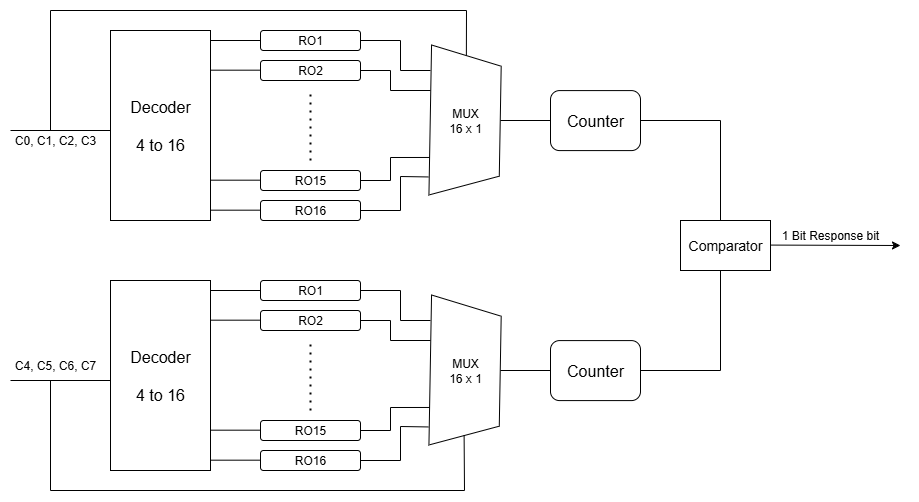

The diagram above was exported from draw.io. Its source (the exported page's mxGraphModel, read from the mxfile embedded in the PNG):
<mxGraphModel dx="1042" dy="527" grid="1" gridSize="10" guides="1" tooltips="1" connect="1" arrows="1" fold="1" page="1" pageScale="1" pageWidth="827" pageHeight="1169" math="0" shadow="0">
  <root>
    <mxCell id="0" />
    <mxCell id="1" parent="0" />
    <mxCell id="F1zucHi0U0b9AHR6TWAW-1" value="" style="endArrow=none;html=1;rounded=0;" parent="1" edge="1">
      <mxGeometry width="50" height="50" relative="1" as="geometry">
        <mxPoint x="80" y="160" as="sourcePoint" />
        <mxPoint x="180" y="160" as="targetPoint" />
      </mxGeometry>
    </mxCell>
    <mxCell id="F1zucHi0U0b9AHR6TWAW-2" value="&lt;font size=&quot;3&quot;&gt;Decoder&lt;/font&gt;&lt;div&gt;&lt;font size=&quot;3&quot;&gt;&lt;br&gt;&lt;/font&gt;&lt;/div&gt;&lt;div&gt;&lt;font size=&quot;3&quot;&gt;4 to 16&lt;/font&gt;&lt;/div&gt;" style="rounded=0;whiteSpace=wrap;html=1;" parent="1" vertex="1">
      <mxGeometry x="180" y="60" width="100" height="190" as="geometry" />
    </mxCell>
    <mxCell id="F1zucHi0U0b9AHR6TWAW-3" value="RO1" style="rounded=1;whiteSpace=wrap;html=1;" parent="1" vertex="1">
      <mxGeometry x="330" y="60" width="100" height="20" as="geometry" />
    </mxCell>
    <mxCell id="F1zucHi0U0b9AHR6TWAW-5" value="RO2" style="rounded=1;whiteSpace=wrap;html=1;" parent="1" vertex="1">
      <mxGeometry x="330" y="90" width="100" height="20" as="geometry" />
    </mxCell>
    <mxCell id="F1zucHi0U0b9AHR6TWAW-6" value="RO16" style="rounded=1;whiteSpace=wrap;html=1;" parent="1" vertex="1">
      <mxGeometry x="330" y="230" width="100" height="20" as="geometry" />
    </mxCell>
    <mxCell id="F1zucHi0U0b9AHR6TWAW-7" value="RO15" style="rounded=1;whiteSpace=wrap;html=1;" parent="1" vertex="1">
      <mxGeometry x="330" y="200" width="100" height="20" as="geometry" />
    </mxCell>
    <mxCell id="F1zucHi0U0b9AHR6TWAW-8" value="" style="endArrow=none;dashed=1;html=1;dashPattern=1 3;strokeWidth=2;rounded=0;" parent="1" edge="1">
      <mxGeometry width="50" height="50" relative="1" as="geometry">
        <mxPoint x="380" y="190" as="sourcePoint" />
        <mxPoint x="380" y="120" as="targetPoint" />
      </mxGeometry>
    </mxCell>
    <mxCell id="F1zucHi0U0b9AHR6TWAW-9" value="" style="endArrow=none;html=1;rounded=0;entryX=0;entryY=0.5;entryDx=0;entryDy=0;" parent="1" target="F1zucHi0U0b9AHR6TWAW-3" edge="1">
      <mxGeometry width="50" height="50" relative="1" as="geometry">
        <mxPoint x="280" y="70" as="sourcePoint" />
        <mxPoint x="320" y="70" as="targetPoint" />
      </mxGeometry>
    </mxCell>
    <mxCell id="F1zucHi0U0b9AHR6TWAW-10" value="" style="endArrow=none;html=1;rounded=0;entryX=0;entryY=0.5;entryDx=0;entryDy=0;" parent="1" edge="1">
      <mxGeometry width="50" height="50" relative="1" as="geometry">
        <mxPoint x="280" y="99.68" as="sourcePoint" />
        <mxPoint x="330" y="99.68" as="targetPoint" />
      </mxGeometry>
    </mxCell>
    <mxCell id="F1zucHi0U0b9AHR6TWAW-11" value="" style="endArrow=none;html=1;rounded=0;entryX=0;entryY=0.5;entryDx=0;entryDy=0;" parent="1" edge="1">
      <mxGeometry width="50" height="50" relative="1" as="geometry">
        <mxPoint x="280" y="209.68" as="sourcePoint" />
        <mxPoint x="330" y="209.68" as="targetPoint" />
      </mxGeometry>
    </mxCell>
    <mxCell id="F1zucHi0U0b9AHR6TWAW-12" value="" style="endArrow=none;html=1;rounded=0;entryX=0;entryY=0.5;entryDx=0;entryDy=0;" parent="1" edge="1">
      <mxGeometry width="50" height="50" relative="1" as="geometry">
        <mxPoint x="280" y="239.68" as="sourcePoint" />
        <mxPoint x="330" y="239.68" as="targetPoint" />
      </mxGeometry>
    </mxCell>
    <mxCell id="F1zucHi0U0b9AHR6TWAW-13" value="" style="shape=trapezoid;perimeter=trapezoidPerimeter;whiteSpace=wrap;html=1;fixedSize=1;rotation=91;" parent="1" vertex="1">
      <mxGeometry x="459.74" y="115.09" width="150" height="70" as="geometry" />
    </mxCell>
    <mxCell id="F1zucHi0U0b9AHR6TWAW-14" value="MUX&lt;div&gt;16 x 1&lt;/div&gt;" style="text;html=1;align=center;verticalAlign=middle;whiteSpace=wrap;rounded=0;" parent="1" vertex="1">
      <mxGeometry x="504.74" y="135.09" width="60" height="30" as="geometry" />
    </mxCell>
    <mxCell id="F1zucHi0U0b9AHR6TWAW-15" value="" style="endArrow=none;html=1;rounded=0;" parent="1" edge="1">
      <mxGeometry width="50" height="50" relative="1" as="geometry">
        <mxPoint x="430" y="70" as="sourcePoint" />
        <mxPoint x="500" y="100" as="targetPoint" />
        <Array as="points">
          <mxPoint x="470" y="70" />
          <mxPoint x="470" y="100" />
        </Array>
      </mxGeometry>
    </mxCell>
    <mxCell id="F1zucHi0U0b9AHR6TWAW-16" value="" style="endArrow=none;html=1;rounded=0;" parent="1" edge="1">
      <mxGeometry width="50" height="50" relative="1" as="geometry">
        <mxPoint x="430" y="100" as="sourcePoint" />
        <mxPoint x="500" y="120" as="targetPoint" />
        <Array as="points">
          <mxPoint x="460" y="100" />
          <mxPoint x="460" y="120" />
        </Array>
      </mxGeometry>
    </mxCell>
    <mxCell id="F1zucHi0U0b9AHR6TWAW-17" value="" style="endArrow=none;html=1;rounded=0;entryX=0.88;entryY=1.013;entryDx=0;entryDy=0;entryPerimeter=0;" parent="1" target="F1zucHi0U0b9AHR6TWAW-13" edge="1">
      <mxGeometry width="50" height="50" relative="1" as="geometry">
        <mxPoint x="430" y="240" as="sourcePoint" />
        <mxPoint x="480" y="190" as="targetPoint" />
        <Array as="points">
          <mxPoint x="470" y="240" />
          <mxPoint x="470" y="206" />
        </Array>
      </mxGeometry>
    </mxCell>
    <mxCell id="F1zucHi0U0b9AHR6TWAW-18" value="" style="endArrow=none;html=1;rounded=0;entryX=0.75;entryY=1;entryDx=0;entryDy=0;" parent="1" target="F1zucHi0U0b9AHR6TWAW-13" edge="1">
      <mxGeometry width="50" height="50" relative="1" as="geometry">
        <mxPoint x="430" y="210" as="sourcePoint" />
        <mxPoint x="480" y="160" as="targetPoint" />
        <Array as="points">
          <mxPoint x="460" y="210" />
          <mxPoint x="460" y="187" />
        </Array>
      </mxGeometry>
    </mxCell>
    <mxCell id="F1zucHi0U0b9AHR6TWAW-19" value="" style="endArrow=none;html=1;rounded=0;" parent="1" edge="1">
      <mxGeometry width="50" height="50" relative="1" as="geometry">
        <mxPoint x="570" y="150" as="sourcePoint" />
        <mxPoint x="620" y="150" as="targetPoint" />
      </mxGeometry>
    </mxCell>
    <mxCell id="F1zucHi0U0b9AHR6TWAW-20" value="&lt;font size=&quot;3&quot;&gt;Counter&lt;/font&gt;" style="rounded=1;whiteSpace=wrap;html=1;" parent="1" vertex="1">
      <mxGeometry x="620" y="120.09" width="90" height="60" as="geometry" />
    </mxCell>
    <mxCell id="F1zucHi0U0b9AHR6TWAW-40" value="" style="group" parent="1" vertex="1" connectable="0">
      <mxGeometry x="80" y="310" width="630" height="190" as="geometry" />
    </mxCell>
    <mxCell id="F1zucHi0U0b9AHR6TWAW-21" value="" style="endArrow=none;html=1;rounded=0;" parent="F1zucHi0U0b9AHR6TWAW-40" edge="1">
      <mxGeometry width="50" height="50" relative="1" as="geometry">
        <mxPoint y="100" as="sourcePoint" />
        <mxPoint x="100" y="100" as="targetPoint" />
      </mxGeometry>
    </mxCell>
    <mxCell id="F1zucHi0U0b9AHR6TWAW-22" value="&lt;font size=&quot;3&quot;&gt;Decoder&lt;/font&gt;&lt;div&gt;&lt;font size=&quot;3&quot;&gt;&lt;br&gt;&lt;/font&gt;&lt;/div&gt;&lt;div&gt;&lt;font size=&quot;3&quot;&gt;4 to 16&lt;/font&gt;&lt;/div&gt;" style="rounded=0;whiteSpace=wrap;html=1;" parent="F1zucHi0U0b9AHR6TWAW-40" vertex="1">
      <mxGeometry x="100" width="100" height="190" as="geometry" />
    </mxCell>
    <mxCell id="F1zucHi0U0b9AHR6TWAW-23" value="RO1" style="rounded=1;whiteSpace=wrap;html=1;" parent="F1zucHi0U0b9AHR6TWAW-40" vertex="1">
      <mxGeometry x="250" width="100" height="20" as="geometry" />
    </mxCell>
    <mxCell id="F1zucHi0U0b9AHR6TWAW-24" value="RO2" style="rounded=1;whiteSpace=wrap;html=1;" parent="F1zucHi0U0b9AHR6TWAW-40" vertex="1">
      <mxGeometry x="250" y="30" width="100" height="20" as="geometry" />
    </mxCell>
    <mxCell id="F1zucHi0U0b9AHR6TWAW-25" value="RO16" style="rounded=1;whiteSpace=wrap;html=1;" parent="F1zucHi0U0b9AHR6TWAW-40" vertex="1">
      <mxGeometry x="250" y="170" width="100" height="20" as="geometry" />
    </mxCell>
    <mxCell id="F1zucHi0U0b9AHR6TWAW-26" value="RO15" style="rounded=1;whiteSpace=wrap;html=1;" parent="F1zucHi0U0b9AHR6TWAW-40" vertex="1">
      <mxGeometry x="250" y="140" width="100" height="20" as="geometry" />
    </mxCell>
    <mxCell id="F1zucHi0U0b9AHR6TWAW-27" value="" style="endArrow=none;dashed=1;html=1;dashPattern=1 3;strokeWidth=2;rounded=0;" parent="F1zucHi0U0b9AHR6TWAW-40" edge="1">
      <mxGeometry width="50" height="50" relative="1" as="geometry">
        <mxPoint x="300" y="130" as="sourcePoint" />
        <mxPoint x="300" y="60" as="targetPoint" />
      </mxGeometry>
    </mxCell>
    <mxCell id="F1zucHi0U0b9AHR6TWAW-28" value="" style="endArrow=none;html=1;rounded=0;entryX=0;entryY=0.5;entryDx=0;entryDy=0;" parent="F1zucHi0U0b9AHR6TWAW-40" target="F1zucHi0U0b9AHR6TWAW-23" edge="1">
      <mxGeometry width="50" height="50" relative="1" as="geometry">
        <mxPoint x="200" y="10" as="sourcePoint" />
        <mxPoint x="240" y="10" as="targetPoint" />
      </mxGeometry>
    </mxCell>
    <mxCell id="F1zucHi0U0b9AHR6TWAW-29" value="" style="endArrow=none;html=1;rounded=0;entryX=0;entryY=0.5;entryDx=0;entryDy=0;" parent="F1zucHi0U0b9AHR6TWAW-40" edge="1">
      <mxGeometry width="50" height="50" relative="1" as="geometry">
        <mxPoint x="200" y="39.680000000000064" as="sourcePoint" />
        <mxPoint x="250" y="39.680000000000064" as="targetPoint" />
      </mxGeometry>
    </mxCell>
    <mxCell id="F1zucHi0U0b9AHR6TWAW-30" value="" style="endArrow=none;html=1;rounded=0;entryX=0;entryY=0.5;entryDx=0;entryDy=0;" parent="F1zucHi0U0b9AHR6TWAW-40" edge="1">
      <mxGeometry width="50" height="50" relative="1" as="geometry">
        <mxPoint x="200" y="149.68000000000006" as="sourcePoint" />
        <mxPoint x="250" y="149.68000000000006" as="targetPoint" />
      </mxGeometry>
    </mxCell>
    <mxCell id="F1zucHi0U0b9AHR6TWAW-31" value="" style="endArrow=none;html=1;rounded=0;entryX=0;entryY=0.5;entryDx=0;entryDy=0;" parent="F1zucHi0U0b9AHR6TWAW-40" edge="1">
      <mxGeometry width="50" height="50" relative="1" as="geometry">
        <mxPoint x="200" y="179.68000000000006" as="sourcePoint" />
        <mxPoint x="250" y="179.68000000000006" as="targetPoint" />
      </mxGeometry>
    </mxCell>
    <mxCell id="F1zucHi0U0b9AHR6TWAW-32" value="" style="shape=trapezoid;perimeter=trapezoidPerimeter;whiteSpace=wrap;html=1;fixedSize=1;rotation=91;" parent="F1zucHi0U0b9AHR6TWAW-40" vertex="1">
      <mxGeometry x="379.74" y="55.09000000000003" width="150" height="70" as="geometry" />
    </mxCell>
    <mxCell id="F1zucHi0U0b9AHR6TWAW-33" value="MUX&lt;div&gt;16 x 1&lt;/div&gt;" style="text;html=1;align=center;verticalAlign=middle;whiteSpace=wrap;rounded=0;" parent="F1zucHi0U0b9AHR6TWAW-40" vertex="1">
      <mxGeometry x="424.74" y="75.09000000000003" width="60" height="30" as="geometry" />
    </mxCell>
    <mxCell id="F1zucHi0U0b9AHR6TWAW-34" value="" style="endArrow=none;html=1;rounded=0;" parent="F1zucHi0U0b9AHR6TWAW-40" edge="1">
      <mxGeometry width="50" height="50" relative="1" as="geometry">
        <mxPoint x="350" y="10" as="sourcePoint" />
        <mxPoint x="420" y="40" as="targetPoint" />
        <Array as="points">
          <mxPoint x="390" y="10" />
          <mxPoint x="390" y="40" />
        </Array>
      </mxGeometry>
    </mxCell>
    <mxCell id="F1zucHi0U0b9AHR6TWAW-35" value="" style="endArrow=none;html=1;rounded=0;" parent="F1zucHi0U0b9AHR6TWAW-40" edge="1">
      <mxGeometry width="50" height="50" relative="1" as="geometry">
        <mxPoint x="350" y="40" as="sourcePoint" />
        <mxPoint x="420" y="60" as="targetPoint" />
        <Array as="points">
          <mxPoint x="380" y="40" />
          <mxPoint x="380" y="60" />
        </Array>
      </mxGeometry>
    </mxCell>
    <mxCell id="F1zucHi0U0b9AHR6TWAW-36" value="" style="endArrow=none;html=1;rounded=0;entryX=0.88;entryY=1.013;entryDx=0;entryDy=0;entryPerimeter=0;" parent="F1zucHi0U0b9AHR6TWAW-40" target="F1zucHi0U0b9AHR6TWAW-32" edge="1">
      <mxGeometry width="50" height="50" relative="1" as="geometry">
        <mxPoint x="350" y="180" as="sourcePoint" />
        <mxPoint x="400" y="130" as="targetPoint" />
        <Array as="points">
          <mxPoint x="390" y="180" />
          <mxPoint x="390" y="146" />
        </Array>
      </mxGeometry>
    </mxCell>
    <mxCell id="F1zucHi0U0b9AHR6TWAW-37" value="" style="endArrow=none;html=1;rounded=0;entryX=0.75;entryY=1;entryDx=0;entryDy=0;" parent="F1zucHi0U0b9AHR6TWAW-40" target="F1zucHi0U0b9AHR6TWAW-32" edge="1">
      <mxGeometry width="50" height="50" relative="1" as="geometry">
        <mxPoint x="350" y="150" as="sourcePoint" />
        <mxPoint x="400" y="100" as="targetPoint" />
        <Array as="points">
          <mxPoint x="380" y="150" />
          <mxPoint x="380" y="127" />
        </Array>
      </mxGeometry>
    </mxCell>
    <mxCell id="F1zucHi0U0b9AHR6TWAW-38" value="" style="endArrow=none;html=1;rounded=0;" parent="F1zucHi0U0b9AHR6TWAW-40" edge="1">
      <mxGeometry width="50" height="50" relative="1" as="geometry">
        <mxPoint x="490" y="90" as="sourcePoint" />
        <mxPoint x="540" y="90" as="targetPoint" />
      </mxGeometry>
    </mxCell>
    <mxCell id="F1zucHi0U0b9AHR6TWAW-39" value="&lt;font size=&quot;3&quot;&gt;Counter&lt;/font&gt;" style="rounded=1;whiteSpace=wrap;html=1;" parent="F1zucHi0U0b9AHR6TWAW-40" vertex="1">
      <mxGeometry x="540" y="60.09000000000003" width="90" height="60" as="geometry" />
    </mxCell>
    <mxCell id="F1zucHi0U0b9AHR6TWAW-48" value="C4, C5, C6, C7" style="text;html=1;align=center;verticalAlign=middle;whiteSpace=wrap;rounded=0;" parent="F1zucHi0U0b9AHR6TWAW-40" vertex="1">
      <mxGeometry y="70" width="90" height="30" as="geometry" />
    </mxCell>
    <mxCell id="F1zucHi0U0b9AHR6TWAW-50" value="" style="endArrow=none;html=1;rounded=0;exitX=1;exitY=0.5;exitDx=0;exitDy=0;" parent="F1zucHi0U0b9AHR6TWAW-40" source="F1zucHi0U0b9AHR6TWAW-32" edge="1">
      <mxGeometry width="50" height="50" relative="1" as="geometry">
        <mxPoint x="-10" y="150" as="sourcePoint" />
        <mxPoint x="40" y="100" as="targetPoint" />
        <Array as="points">
          <mxPoint x="454" y="210" />
          <mxPoint x="40" y="210" />
        </Array>
      </mxGeometry>
    </mxCell>
    <mxCell id="F1zucHi0U0b9AHR6TWAW-41" value="" style="endArrow=none;html=1;rounded=0;" parent="1" edge="1">
      <mxGeometry width="50" height="50" relative="1" as="geometry">
        <mxPoint x="710" y="400" as="sourcePoint" />
        <mxPoint x="790" y="300" as="targetPoint" />
        <Array as="points">
          <mxPoint x="790" y="400" />
        </Array>
      </mxGeometry>
    </mxCell>
    <mxCell id="F1zucHi0U0b9AHR6TWAW-42" value="" style="endArrow=none;html=1;rounded=0;" parent="1" edge="1">
      <mxGeometry width="50" height="50" relative="1" as="geometry">
        <mxPoint x="710" y="150" as="sourcePoint" />
        <mxPoint x="790" y="250" as="targetPoint" />
        <Array as="points">
          <mxPoint x="790" y="150" />
        </Array>
      </mxGeometry>
    </mxCell>
    <mxCell id="F1zucHi0U0b9AHR6TWAW-43" value="&lt;font style=&quot;font-size: 14px;&quot;&gt;Comparator&lt;/font&gt;" style="rounded=0;whiteSpace=wrap;html=1;" parent="1" vertex="1">
      <mxGeometry x="750" y="250" width="90" height="50" as="geometry" />
    </mxCell>
    <mxCell id="F1zucHi0U0b9AHR6TWAW-45" value="" style="endArrow=classic;html=1;rounded=0;" parent="1" edge="1">
      <mxGeometry width="50" height="50" relative="1" as="geometry">
        <mxPoint x="840" y="274.58" as="sourcePoint" />
        <mxPoint x="970" y="275" as="targetPoint" />
      </mxGeometry>
    </mxCell>
    <mxCell id="F1zucHi0U0b9AHR6TWAW-46" value="1 Bit Response bit" style="text;html=1;align=center;verticalAlign=middle;whiteSpace=wrap;rounded=0;" parent="1" vertex="1">
      <mxGeometry x="850" y="250" width="100" height="30" as="geometry" />
    </mxCell>
    <mxCell id="F1zucHi0U0b9AHR6TWAW-47" value="C0, C1, C2, C3" style="text;html=1;align=center;verticalAlign=middle;whiteSpace=wrap;rounded=0;" parent="1" vertex="1">
      <mxGeometry x="80" y="155.09" width="90" height="30" as="geometry" />
    </mxCell>
    <mxCell id="F1zucHi0U0b9AHR6TWAW-49" value="" style="endArrow=none;html=1;rounded=0;entryX=0;entryY=0.5;entryDx=0;entryDy=0;" parent="1" target="F1zucHi0U0b9AHR6TWAW-13" edge="1">
      <mxGeometry width="50" height="50" relative="1" as="geometry">
        <mxPoint x="120" y="160" as="sourcePoint" />
        <mxPoint x="170" y="110" as="targetPoint" />
        <Array as="points">
          <mxPoint x="120" y="40" />
          <mxPoint x="536" y="40" />
        </Array>
      </mxGeometry>
    </mxCell>
  </root>
</mxGraphModel>